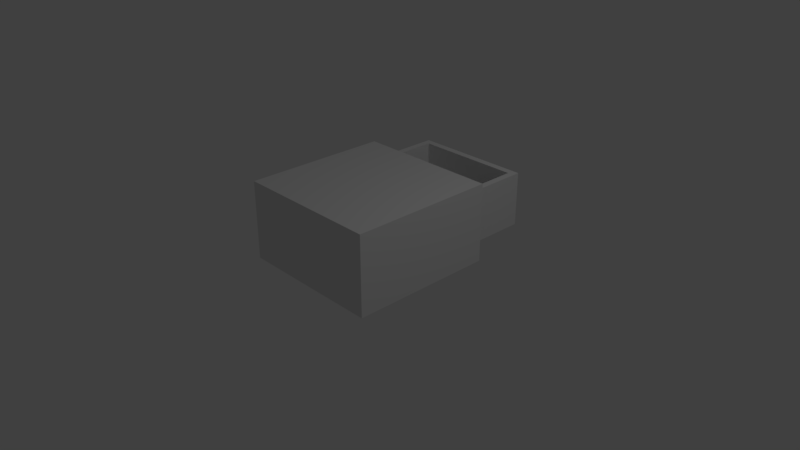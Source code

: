 # Source: kitchen_wooden_half_cabinet_2.blend  (saved by Blender 2.79.0; exported with 4.5.12 LTS)
import bpy
from mathutils import Matrix  # noqa: F401  (used for matrix-valued properties, if any)

bpy.ops.wm.read_factory_settings(use_empty=True)
scene = bpy.context.scene
scene.name = 'Scene'

# ---- collections
col_collection_1 = bpy.data.collections.new('Collection 1'); scene.collection.children.link(col_collection_1)

# ---- materials (node trees are filled in below, after node groups)
mat_material_001 = bpy.data.materials.new('Material.001')
mat_material_001.alpha_threshold = 0.0
mat_material_001.use_transparent_shadow = False
mat_material_001.preview_render_type = 'CUBE'
mat_material_001.roughness = 0.5
mat_material_001.line_color = (0.0, 0.0, 0.0, 1.0)
mat_material_002 = bpy.data.materials.new('Material.002')
mat_material_002.alpha_threshold = 0.0
mat_material_002.use_transparent_shadow = False
mat_material_002.roughness = 0.5
mat_material_002.line_color = (0.0, 0.0, 0.0, 1.0)
mat_material_000 = bpy.data.materials.new('Material.000')
mat_material_000.alpha_threshold = 0.0
mat_material_000.use_transparent_shadow = False
mat_material_000.roughness = 0.5
mat_material_000.line_color = (0.0, 0.0, 0.0, 1.0)

# ---- material node trees

# ---- world
world_world = bpy.data.worlds.new('World'); scene.world = world_world
world_world.color = (0.05088, 0.05088, 0.05088)
world_world.use_sun_shadow = False
world_world.sun_shadow_jitter_overblur = 0.0
world_world.cycles.sampling_method = 'MANUAL'

# ---- cameras
cam_camera = bpy.data.cameras.new('Camera')
cam_camera.clip_end = 100.0
cam_camera.lens = 35.0
cam_camera.sensor_width = 32.0
cam_camera.sensor_height = 18.0
cam_camera.ortho_scale = 7.314
cam_camera.dof.focus_distance = 0.0
cam_camera.dof.aperture_fstop = 128.0

# ---- lights
light_lamp = bpy.data.lights.new('Lamp', 'POINT')
light_lamp.transmission_factor = 0.0
light_lamp.cutoff_distance = 30.0
light_lamp.energy = 100.0
light_lamp.shadow_buffer_clip_start = 1.001
light_lamp.shadow_soft_size = 0.1
light_lamp.shadow_maximum_resolution = 0.006
light_lamp.use_absolute_resolution = True

# ---- meshes
me_cube_000 = bpy.data.meshes.new('Cube.000')
me_cube_000.from_pydata([(-1.0, -1.0, 1.0), (-1.0, 1.0, 1.0), (1.0, -1.0, 1.0), (1.0, 1.0, 1.0), (-0.9, -0.8343, -0.07914), (-0.9, 0.8343, -0.07914), (-0.9, -0.8343, 0.8343), (-0.9, 0.8343, 0.8343), (1.0, 0.8343, -0.07914), (1.0, -0.8343, 0.8343), (1.0, -0.8343, -0.07914), (1.0, 0.8343, 0.8343), (-0.9, -0.8337, -0.07848), (-0.9, -0.8337, 0.07848), (-0.9, 0.8337, -0.07848), (-0.9, 0.8337, 0.07848), (1.0, -0.8337, -0.07848), (1.0, -0.8337, 0.07848), (1.0, 0.8337, -0.07848), (1.0, 0.8337, 0.07848), (1.0, 1.0, -0.07846), (1.0, 0.8343, -0.07846), (-1.0, 1.0, -0.07846), (-1.0, -1.0, -0.07846), (1.0, -1.0, -0.07846), (1.0, -0.8343, -0.07846), (1.803, 0.7381, 0.1668), (1.803, -0.7381, 0.1668), (0.09898, -0.7381, 0.1668), (0.09898, 0.7381, 0.1668), (0.9508, 0.7381, 0.1668), (0.09898, 1.344e-07, 0.1668), (0.9508, -0.7381, 0.1668), (1.803, -2.615e-07, 0.1668), (1.897, 0.8309, 0.8289), (1.897, -0.8309, 0.8289), (0.004327, -0.8309, 0.8289), (0.004328, 0.8309, 0.8289), (1.897, 0.8309, 0.08229), (1.897, -0.8309, 0.08229), (0.004327, -0.8309, 0.08229), (0.004328, 0.8309, 0.08229), (1.897, -4.873e-07, 0.8289), (0.9508, 0.8309, 0.8289), (0.9508, -0.8309, 0.8289), (0.004328, 1.07e-07, 0.8289), (0.9508, 0.8309, 0.08229), (0.004328, 1.565e-07, 0.08229), (0.9508, -0.8309, 0.08229), (1.897, -2.892e-07, 0.08229), (0.09898, 0.7381, 0.8289), (0.09898, 9.54e-08, 0.8289), (0.09898, -0.7381, 0.8289), (0.9508, -0.7381, 0.8289), (1.803, -0.7381, 0.8289), (0.9508, 0.7381, 0.8289), (1.803, -4.176e-07, 0.8289), (1.803, 0.7381, 0.8289), (2.078, 0.1118, 0.5565), (2.078, 0.1118, 0.3553), (2.078, -0.1118, 0.5565), (2.078, -0.1118, 0.3553), (1.955, 0.1118, 0.5565), (1.955, 0.1118, 0.3553), (1.955, -0.1118, 0.5565), (1.955, -0.1118, 0.3553), (1.955, 0.05132, 0.5021), (1.955, 0.05132, 0.4097), (1.955, -0.05132, 0.5021), (1.955, -0.05132, 0.4097), (1.898, 0.05132, 0.5021), (1.898, 0.05132, 0.4097), (1.898, -0.05132, 0.5021), (1.898, -0.05132, 0.4097)], [], [(2, 3, 1, 0), (3, 20, 22, 1), (4, 6, 7, 5), (10, 25, 9, 6, 4), (16, 25, 24, 23, 22, 20, 21, 18), (9, 11, 7, 6), (11, 21, 8, 5, 7), (2, 24, 25, 9), (3, 2, 9, 11), (12, 13, 15, 14), (14, 15, 19, 18), (18, 19, 17, 16), (16, 17, 13, 12), (14, 18, 16, 12), (19, 15, 13, 17), (21, 20, 3, 11), (22, 23, 0, 1), (23, 24, 2, 0), (33, 27, 54, 56), (32, 28, 52, 53), (31, 29, 50, 51), (28, 31, 51, 52), (27, 32, 53, 54), (26, 33, 56, 57), (29, 26, 27, 28), (49, 42, 35, 39), (48, 44, 36, 40), (47, 45, 37, 41), (43, 46, 41, 37), (34, 38, 46, 43), (40, 36, 45, 47), (39, 35, 44, 48), (38, 34, 42, 49), (42, 56, 54, 53, 44, 35), (34, 43, 55, 57, 56, 42), (43, 37, 45, 51, 50, 55), (41, 40, 39, 38), (55, 30, 26, 57), (53, 52, 51, 45, 36, 44), (50, 29, 30, 55), (58, 59, 61, 60), (60, 61, 65, 64), (64, 65, 63, 62), (62, 63, 59, 58), (60, 64, 62, 58), (65, 61, 59, 63), (66, 67, 69, 68), (68, 69, 73, 72), (72, 73, 71, 70), (70, 71, 67, 66), (68, 72, 70, 66), (73, 69, 67, 71)])
me_cube_000.polygons.foreach_set('material_index', [0, 0, 0, 0, 0, 0, 0, 0, 0, 0, 0, 0, 0, 0, 0, 0, 0, 0, 1, 1, 1, 1, 1, 1, 1, 1, 1, 1, 1, 1, 1, 1, 1, 1, 1, 1, 1, 1, 1, 1, 1, 1, 1, 1, 1, 1, 1, 1, 1, 1, 1, 1])
_uv = me_cube_000.uv_layers.new(name='UVMap')
_uv.uv.foreach_set('vector', [0.3388, 0.3353, 0.3388, 0.1516, 0.5225, 0.1516, 0.5225, 0.3353, 0.689, 0.5133, 0.689, 0.6124, 0.5053, 0.6124, 0.5053, 0.5133, 0.1548, 0.7332, 0.1548, 0.6493, 0.308, 0.6494, 0.308, 0.7332, 0.6974, 0.2514, 0.6989, 0.3351, 0.6974, 0.3351, 0.5233, 0.3351, 0.5233, 0.2514, 0.2464, 0.3365, 0.2464, 0.3357, 0.1548, 0.3349, 0.1548, 0.1516, 0.338, 0.1516, 0.338, 0.3349, 0.2464, 0.3373, 0.2464, 0.337, 0.3293, 0.3381, 0.3293, 0.4913, 0.1548, 0.4913, 0.1548, 0.3381, 0.5035, 0.6453, 0.5039, 0.6873, 0.5035, 0.7292, 0.3291, 0.7292, 0.3291, 0.6453, 0.3071, 0.5911, 0.3071, 0.4921, 0.3224, 0.4921, 0.3224, 0.5759, 0.689, 0.7975, 0.5053, 0.7975, 0.5205, 0.7823, 0.6738, 0.7823, 0.3514, 0.8279, 0.3514, 0.8135, 0.5045, 0.8135, 0.5045, 0.8279, 0.1548, 0.8178, 0.1548, 0.8033, 0.3293, 0.8033, 0.3293, 0.8178, 0.6584, 0.8135, 0.6584, 0.8279, 0.5053, 0.8279, 0.5053, 0.8135, 0.6798, 0.7983, 0.6798, 0.8127, 0.5053, 0.8127, 0.5053, 0.7983, 0.5053, 0.5125, 0.5053, 0.3381, 0.6584, 0.3381, 0.6584, 0.5125, 0.5045, 0.4912, 0.33, 0.4912, 0.33, 0.3381, 0.5045, 0.3381, 0.2911, 0.4921, 0.3064, 0.4921, 0.3063, 0.5911, 0.2911, 0.5759, 0.689, 0.7122, 0.5053, 0.7122, 0.5053, 0.6131, 0.689, 0.6131, 0.5233, 0.1516, 0.7069, 0.1516, 0.7069, 0.2507, 0.5233, 0.2507, 0.8296, 0.7561, 0.8296, 0.8239, 0.7687, 0.8239, 0.7687, 0.7561, 0.8081, 0.3381, 0.8081, 0.4163, 0.7473, 0.4163, 0.7473, 0.3381, 0.7774, 0.5133, 0.8452, 0.5133, 0.8452, 0.5741, 0.7774, 0.5741, 0.7771, 0.2202, 0.8448, 0.2202, 0.8448, 0.281, 0.7771, 0.281, 0.8077, 0.4255, 0.8077, 0.5037, 0.7469, 0.5037, 0.7469, 0.4255, 0.8379, 0.1516, 0.8379, 0.2194, 0.7771, 0.2194, 0.7771, 0.1516, 0.2903, 0.4921, 0.2903, 0.6485, 0.1548, 0.6485, 0.1548, 0.4921, 0.6693, 0.7129, 0.6693, 0.7815, 0.593, 0.7815, 0.593, 0.7129, 0.5922, 0.7129, 0.5922, 0.7815, 0.5053, 0.7815, 0.5053, 0.7129, 0.4748, 0.8063, 0.4062, 0.8063, 0.4062, 0.73, 0.4748, 0.73, 0.7077, 0.2393, 0.7763, 0.2393, 0.7763, 0.3262, 0.7077, 0.3262, 0.7763, 0.2385, 0.7077, 0.2385, 0.7077, 0.1516, 0.7763, 0.1516, 0.1548, 0.8026, 0.1548, 0.734, 0.2311, 0.734, 0.2311, 0.8026, 0.7767, 0.6868, 0.7767, 0.7554, 0.6897, 0.7554, 0.6897, 0.6868, 0.4054, 0.73, 0.4054, 0.7985, 0.3291, 0.7985, 0.3291, 0.73, 0.7369, 0.4247, 0.7282, 0.4236, 0.6605, 0.4247, 0.6592, 0.3465, 0.6603, 0.3381, 0.7465, 0.349, 0.7767, 0.686, 0.6897, 0.686, 0.6897, 0.6775, 0.7009, 0.6001, 0.768, 0.6097, 0.7767, 0.6097, 0.7461, 0.5115, 0.6592, 0.5115, 0.6592, 0.4352, 0.6679, 0.4352, 0.735, 0.4255, 0.7461, 0.5029, 0.33, 0.6446, 0.33, 0.492, 0.5039, 0.492, 0.5039, 0.6446, 0.2319, 0.7948, 0.2319, 0.734, 0.3101, 0.734, 0.3101, 0.7948, 0.7767, 0.5218, 0.7655, 0.5993, 0.6984, 0.5896, 0.6897, 0.5896, 0.6897, 0.5133, 0.7767, 0.5133, 0.6897, 0.8169, 0.6897, 0.7561, 0.768, 0.7561, 0.768, 0.8169, 0.3277, 0.5919, 0.3277, 0.6104, 0.3071, 0.6104, 0.3071, 0.5919, 0.3277, 0.6538, 0.3092, 0.6538, 0.3092, 0.6425, 0.3277, 0.6425, 0.3071, 0.6296, 0.3071, 0.6111, 0.3277, 0.6111, 0.3277, 0.6296, 0.2911, 0.6104, 0.2911, 0.5919, 0.3024, 0.5919, 0.3024, 0.6104, 0.3071, 0.6417, 0.3071, 0.6304, 0.3277, 0.6304, 0.3277, 0.6417, 0.4755, 0.7413, 0.4755, 0.73, 0.4961, 0.73, 0.4961, 0.7413, 0.3005, 0.6111, 0.3005, 0.6196, 0.2911, 0.6196, 0.2911, 0.6111, 0.2996, 0.647, 0.2911, 0.647, 0.2911, 0.6418, 0.2996, 0.6418, 0.2911, 0.6289, 0.2911, 0.6204, 0.3005, 0.6204, 0.3005, 0.6289, 0.3231, 0.5005, 0.3231, 0.4921, 0.3284, 0.4921, 0.3284, 0.5005, 0.2911, 0.6349, 0.2911, 0.6296, 0.3005, 0.6296, 0.3005, 0.6349, 0.2911, 0.641, 0.2911, 0.6357, 0.3005, 0.6357, 0.3005, 0.641])
me_cube_000.materials.append(mat_material_001)
me_cube_000.materials.append(mat_material_002)
me_cube_000.materials.append(mat_material_000)
me_cube_000.use_remesh_preserve_volume = False
me_cube_000.use_remesh_preserve_attributes = False
me_cube_000.use_mirror_vertex_groups = False
me_cube_000.update()

# ---- objects
ob_lamp = bpy.data.objects.new('Lamp', light_lamp)
ob_camera = bpy.data.objects.new('Camera', cam_camera)
ob_cube_000 = bpy.data.objects.new('Cube.000', me_cube_000)

# ---- transforms, parenting, visibility, modifiers, constraints
ob_lamp.location = (4.076, 1.005, 5.904)
ob_lamp.rotation_euler = (0.6503, 0.05522, 1.866)
ob_lamp.lock_rotations_4d = False
ob_lamp.empty_display_type = 'ARROWS'
ob_lamp.color = (0.0, 0.0, 0.0, 0.0)
ob_lamp.lineart.crease_threshold = 0.0
ob_camera.location = (7.481, -6.508, 5.344)
ob_camera.rotation_euler = (1.109, 0.0, 0.8149)
ob_camera.lock_rotations_4d = False
ob_camera.empty_display_type = 'ARROWS'
ob_camera.color = (0.0, 0.0, 0.0, 0.0)
ob_camera.display_type = 'WIRE'
ob_camera.lineart.crease_threshold = 0.0
ob_cube_000.location = (0.0, 0.0, 4.768e-07)
ob_cube_000.rotation_euler = (0.0, 0.0, 1.571)
ob_cube_000.lock_rotations_4d = False
ob_cube_000.empty_display_type = 'ARROWS'
ob_cube_000.lineart.crease_threshold = 0.0

# ---- collection membership
col_collection_1.objects.link(ob_lamp)
col_collection_1.objects.link(ob_camera)
col_collection_1.objects.link(ob_cube_000)

# ---- scene / render settings (as saved in the file)
scene.camera = ob_camera
scene.frame_start = 1; scene.frame_end = 250; scene.frame_set(1)
scene.render.engine = 'BLENDER_EEVEE_NEXT'
scene.render.resolution_percentage = 50
scene.render.dither_intensity = 0.0
scene.cycles.use_denoising = False
scene.cycles.samples = 128
scene.cycles.sampling_pattern = 'TABULATED_SOBOL'
scene.cycles.use_adaptive_sampling = False
scene.cycles.use_light_tree = False
scene.cycles.blur_glossy = 0.0
scene.cycles.sample_clamp_indirect = 0.0
scene.view_settings.view_transform = 'Standard'
bpy.context.view_layer.update()
